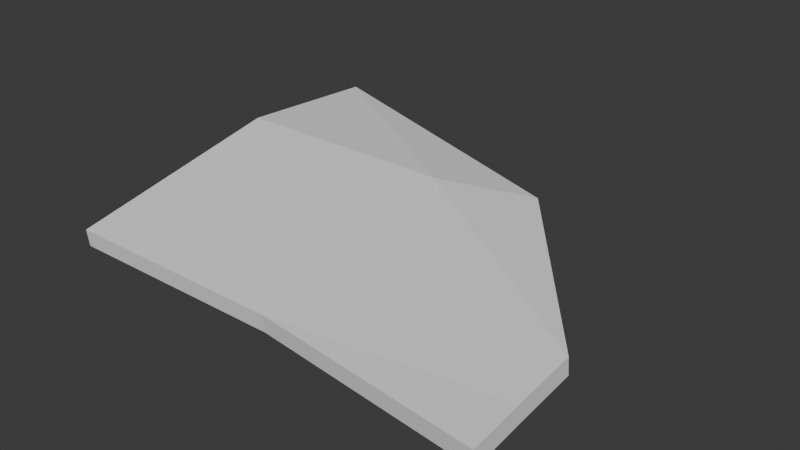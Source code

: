 # Source: bottomWingL.blend  (saved by Blender 4.4.30; exported with 4.5.12 LTS)
import bpy
from mathutils import Matrix  # noqa: F401  (used for matrix-valued properties, if any)

bpy.ops.wm.read_factory_settings(use_empty=True)
scene = bpy.context.scene
scene.name = 'Scene'

# ---- collections
col_collection = bpy.data.collections.new('Collection'); scene.collection.children.link(col_collection)

# ---- materials (node trees are filled in below, after node groups)
mat_x = bpy.data.materials.new('マテリアル')
mat_x.roughness = 1.0

# ---- material node trees
mat_x.use_nodes = True; mat_x.node_tree.nodes.clear()
_N = mat_x.node_tree.nodes; _L = mat_x.node_tree.links
n0 = _N.new('ShaderNodeBsdfPrincipled'); n0.name = 'プリンシプルBSDF'; n0.location = (0, 300)
n0.inputs[2].default_value = 1.0
n0.inputs[13].default_value = 0.0
n1 = _N.new('ShaderNodeOutputMaterial'); n1.name = 'マテリアル出力'; n1.location = (280, 300)
_L.new(n0.outputs[0], n1.inputs[0])
n1.is_active_output = True

# ---- world
world_world = bpy.data.worlds.new('World'); scene.world = world_world
world_world.use_nodes = True; world_world.node_tree.nodes.clear()
_N = world_world.node_tree.nodes; _L = world_world.node_tree.links
n0 = _N.new('ShaderNodeOutputWorld'); n0.name = 'World Output'; n0.location = (300, 300)
n1 = _N.new('ShaderNodeBackground'); n1.name = 'Background'; n1.location = (10, 300)
n1.inputs[0].default_value = (0.05088, 0.05088, 0.05088, 1.0)
_L.new(n1.outputs[0], n0.inputs[0])
n0.is_active_output = True
world_world.color = (0.05088, 0.05088, 0.05088)
world_world.sun_shadow_jitter_overblur = 0.0

# ---- meshes
me_001 = bpy.data.meshes.new('立方体.001')
me_001.from_pydata([(0.005153, -0.3536, -0.05742), (0.005153, -0.3574, -0.025), (0.005153, 0.3301, 0.005747), (0.005153, 0.3263, 0.03817), (0.8548, -0.4064, -0.0572), (0.8548, -0.4102, -0.02478), (0.8548, -0.1932, -0.03134), (0.8548, -0.1969, 0.001077), (0.005153, 0.05144, 0.02151), (0.005153, 0.04771, 0.05393), (0.8548, -0.308, -0.04456), (0.8548, -0.3118, -0.01214), (0.5784, 0.1473, -0.007208), (0.5784, 0.1436, 0.02521), (0.43, -0.3536, -0.05742), (0.43, -0.3574, -0.025), (0.43, 0.04771, 0.05393), (0.43, 0.05144, 0.02151)], [], [(8, 3, 2), (13, 6, 12), (10, 5, 4), (15, 0, 14), (10, 14, 17), (9, 15, 16), (3, 16, 13), (6, 17, 12), (6, 11, 10), (1, 8, 0), (2, 17, 8), (7, 16, 11), (11, 15, 5), (17, 0, 8), (4, 15, 14), (3, 12, 2), (8, 9, 3), (13, 7, 6), (10, 11, 5), (15, 1, 0), (10, 4, 14), (9, 1, 15), (3, 9, 16), (6, 10, 17), (6, 7, 11), (1, 9, 8), (2, 12, 17), (7, 13, 16), (11, 16, 15), (17, 14, 0), (4, 5, 15), (3, 13, 12)])
me_001.polygons.foreach_set('use_smooth', [True] * 32)
_k = set([(0, 1), (0, 8), (0, 14), (1, 9), (1, 15), (2, 3), (2, 8), (2, 12), (2, 17), (3, 9), (3, 13), (3, 16), (4, 5), (4, 10), (4, 14), (5, 11), (5, 15), (6, 7), (6, 10), (6, 12), (6, 17), (7, 11), (7, 13), (7, 16), (8, 17), (9, 16), (10, 14), (10, 17), (11, 15), (11, 16), (12, 13), (12, 17), (13, 16), (14, 15)])
me_001.attributes.new('sharp_edge', 'BOOLEAN', 'EDGE').data.foreach_set('value', [ (min(e.vertices), max(e.vertices)) in _k for e in me_001.edges])
_uv = me_001.uv_layers.new(name='UVMap')
_uv.uv.foreach_set('vector', [0.375, 0.1597, 0.625, 0.25, 0.375, 0.25, 0.625, 0.4803, 0.375, 0.6766, 0.375, 0.4803, 0.375, 0.7158, 0.625, 0.75, 0.375, 0.75, 0.625, 0.875, 0.375, 1.0, 0.375, 0.875, 0.375, 0.7158, 0.25, 0.75, 0.25, 0.5903, 0.875, 0.5903, 0.75, 0.75, 0.75, 0.5903, 0.875, 0.5, 0.75, 0.5903, 0.7063, 0.5617, 0.375, 0.6766, 0.25, 0.5903, 0.2937, 0.5617, 0.375, 0.6766, 0.625, 0.7158, 0.375, 0.7158, 0.625, 0.0, 0.375, 0.1597, 0.375, 0.0, 0.125, 0.5, 0.25, 0.5903, 0.125, 0.5903, 0.625, 0.6766, 0.75, 0.5903, 0.625, 0.7158, 0.625, 0.7158, 0.75, 0.75, 0.625, 0.75, 0.25, 0.5903, 0.125, 0.75, 0.125, 0.5903, 0.375, 0.75, 0.625, 0.875, 0.375, 0.875, 0.625, 0.25, 0.375, 0.4803, 0.375, 0.25, 0.375, 0.1597, 0.625, 0.1597, 0.625, 0.25, 0.625, 0.4803, 0.625, 0.6766, 0.375, 0.6766, 0.375, 0.7158, 0.625, 0.7158, 0.625, 0.75, 0.625, 0.875, 0.625, 1.0, 0.375, 1.0, 0.375, 0.7158, 0.375, 0.75, 0.25, 0.75, 0.875, 0.5903, 0.875, 0.75, 0.75, 0.75, 0.875, 0.5, 0.875, 0.5903, 0.75, 0.5903, 0.375, 0.6766, 0.375, 0.7158, 0.25, 0.5903, 0.375, 0.6766, 0.625, 0.6766, 0.625, 0.7158, 0.625, 0.0, 0.625, 0.1597, 0.375, 0.1597, 0.125, 0.5, 0.2937, 0.5617, 0.25, 0.5903, 0.625, 0.6766, 0.7063, 0.5617, 0.75, 0.5903, 0.625, 0.7158, 0.75, 0.5903, 0.75, 0.75, 0.25, 0.5903, 0.25, 0.75, 0.125, 0.75, 0.375, 0.75, 0.625, 0.75, 0.625, 0.875, 0.625, 0.25, 0.625, 0.4803, 0.375, 0.4803])
me_001.materials.append(mat_x)
me_001.update()
me_001.normals_split_custom_set([tuple(v) for v in zip(*[iter([-1.0, 1.105e-09, 0.0, -1.0, 0.0, 0.0, -1.0, 0.0, 0.0, 0.7768, 0.6256, 0.07201, 0.7768, 0.6256, 0.07201, 0.7768, 0.6256, 0.07201, 1.0, 0.0, 0.0, 1.0, 0.0, 0.0, 1.0, 0.0, 0.0, 0.0, -0.9934, -0.1144, 0.0, -0.9934, -0.1144, 0.0, -0.9934, -0.1144, 0.009175, 0.1913, -0.9815, 0.008926, 0.1922, -0.9813, -0.0009767, 0.1922, -0.9814, 0.0, -0.1913, 0.9815, 0.0001239, -0.1914, 0.9815, -0.008031, -0.1914, 0.9815, 0.07765, 0.1739, 0.9817, 0.07765, 0.1739, 0.9817, 0.07765, 0.1739, 0.9817, -0.1549, -0.05582, -0.9864, -0.1549, -0.05582, -0.9864, -0.1549, -0.05582, -0.9864, 1.0, 0.0, 0.0, 1.0, 0.0, 0.0, 1.0, 0.0, 0.0, -1.0, 4.231e-09, 0.0, -1.0, 1.105e-09, 0.0, -1.0, 4.335e-09, 0.0, 0.0, -0.0565, -0.9984, 0.0, -0.0565, -0.9984, 0.0, -0.0565, -0.9984, 0.05765, -0.1142, 0.9918, 0.05765, -0.1142, 0.9918, 0.05765, -0.1142, 0.9918, -0.01634, -0.1274, 0.9917, -0.01634, -0.1274, 0.9917, -0.01634, -0.1274, 0.9917, -0.0009767, 0.1922, -0.9814, 0.0, 0.1913, -0.9815, 0.0, 0.1913, -0.9815, -0.1224, -0.986, -0.1135, -0.1224, -0.986, -0.1135, -0.1224, -0.986, -0.1135, 0.3042, 0.9464, 0.1089, 0.3042, 0.9464, 0.1089, 0.3042, 0.9464, 0.1089, -1.0, 1.105e-09, 0.0, -1.0, 1.119e-09, 0.0, -1.0, 0.0, 0.0, 0.7768, 0.6256, 0.07201, 0.7768, 0.6256, 0.07201, 0.7768, 0.6256, 0.07201, 1.0, 0.0, 0.0, 1.0, 0.0, 0.0, 1.0, 0.0, 0.0, 0.0, -0.9934, -0.1144, 0.0, -0.9934, -0.1144, 0.0, -0.9934, -0.1144, 0.01634, 0.1274, -0.9917, 0.01634, 0.1274, -0.9917, 0.01634, 0.1274, -0.9917, 0.0, -0.1913, 0.9815, 0.0, -0.1913, 0.9815, 0.0001239, -0.1914, 0.9815, 0.0, 0.0565, 0.9984, 0.0, 0.0565, 0.9984, 0.0, 0.0565, 0.9984, -0.05765, 0.1142, -0.9918, -0.05765, 0.1142, -0.9918, -0.05765, 0.1142, -0.9918, 1.0, 0.0, 0.0, 1.0, 0.0, 0.0, 1.0, 0.0, 0.0, -1.0, 4.231e-09, 0.0, -1.0, 1.119e-09, 0.0, -1.0, 1.105e-09, 0.0, -0.07765, -0.1739, -0.9817, -0.07765, -0.1739, -0.9817, -0.07765, -0.1739, -0.9817, 0.1549, 0.05582, 0.9864, 0.1549, 0.05582, 0.9864, 0.1549, 0.05582, 0.9864, -0.009174, -0.1913, 0.9815, -0.008031, -0.1914, 0.9815, 0.0001239, -0.1914, 0.9815, -0.0009767, 0.1922, -0.9814, 0.008926, 0.1922, -0.9813, 0.0, 0.1913, -0.9815, -0.1224, -0.986, -0.1135, -0.1224, -0.986, -0.1135, -0.1224, -0.986, -0.1135, 0.3042, 0.9464, 0.1089, 0.3042, 0.9464, 0.1089, 0.3042, 0.9464, 0.1089])] * 3)])

# ---- objects
ob_001 = bpy.data.objects.new('立方体.001', me_001)

# ---- transforms, parenting, visibility, modifiers, constraints
ob_001.location = (0.0, 0.0, 0.0)

# ---- collection membership
col_collection.objects.link(ob_001)

# ---- scene / render settings (as saved in the file)
scene.frame_start = 1; scene.frame_end = 250; scene.frame_set(1)
scene.render.engine = 'BLENDER_EEVEE_NEXT'
bpy.context.view_layer.update()

# ---- added for rendering (the .blend has no active camera and no usable light): camera, sun
cam_auto = bpy.data.cameras.new('AutoCamera')
cam_auto.lens = 50.0
cam_auto.sensor_width = 36.0
cam_auto.clip_end = 1000.0
ob_auto_camera = bpy.data.objects.new('AutoCamera', cam_auto)
scene.collection.objects.link(ob_auto_camera)
ob_auto_camera.location = (1.47767, -1.29726, 0.836408)
ob_auto_camera.rotation_euler = (1.09748, -7.21219e-08, 0.694738)
scene.camera = ob_auto_camera
light_auto_sun = bpy.data.lights.new('AutoSun', 'SUN')
light_auto_sun.energy = 3.0
light_auto_sun.angle = 0.0523599
ob_auto_sun = bpy.data.objects.new('AutoSun', light_auto_sun)
scene.collection.objects.link(ob_auto_sun)
ob_auto_sun.rotation_euler = (0.872665, 0.174533, 0.523599)
bpy.context.view_layer.update()
